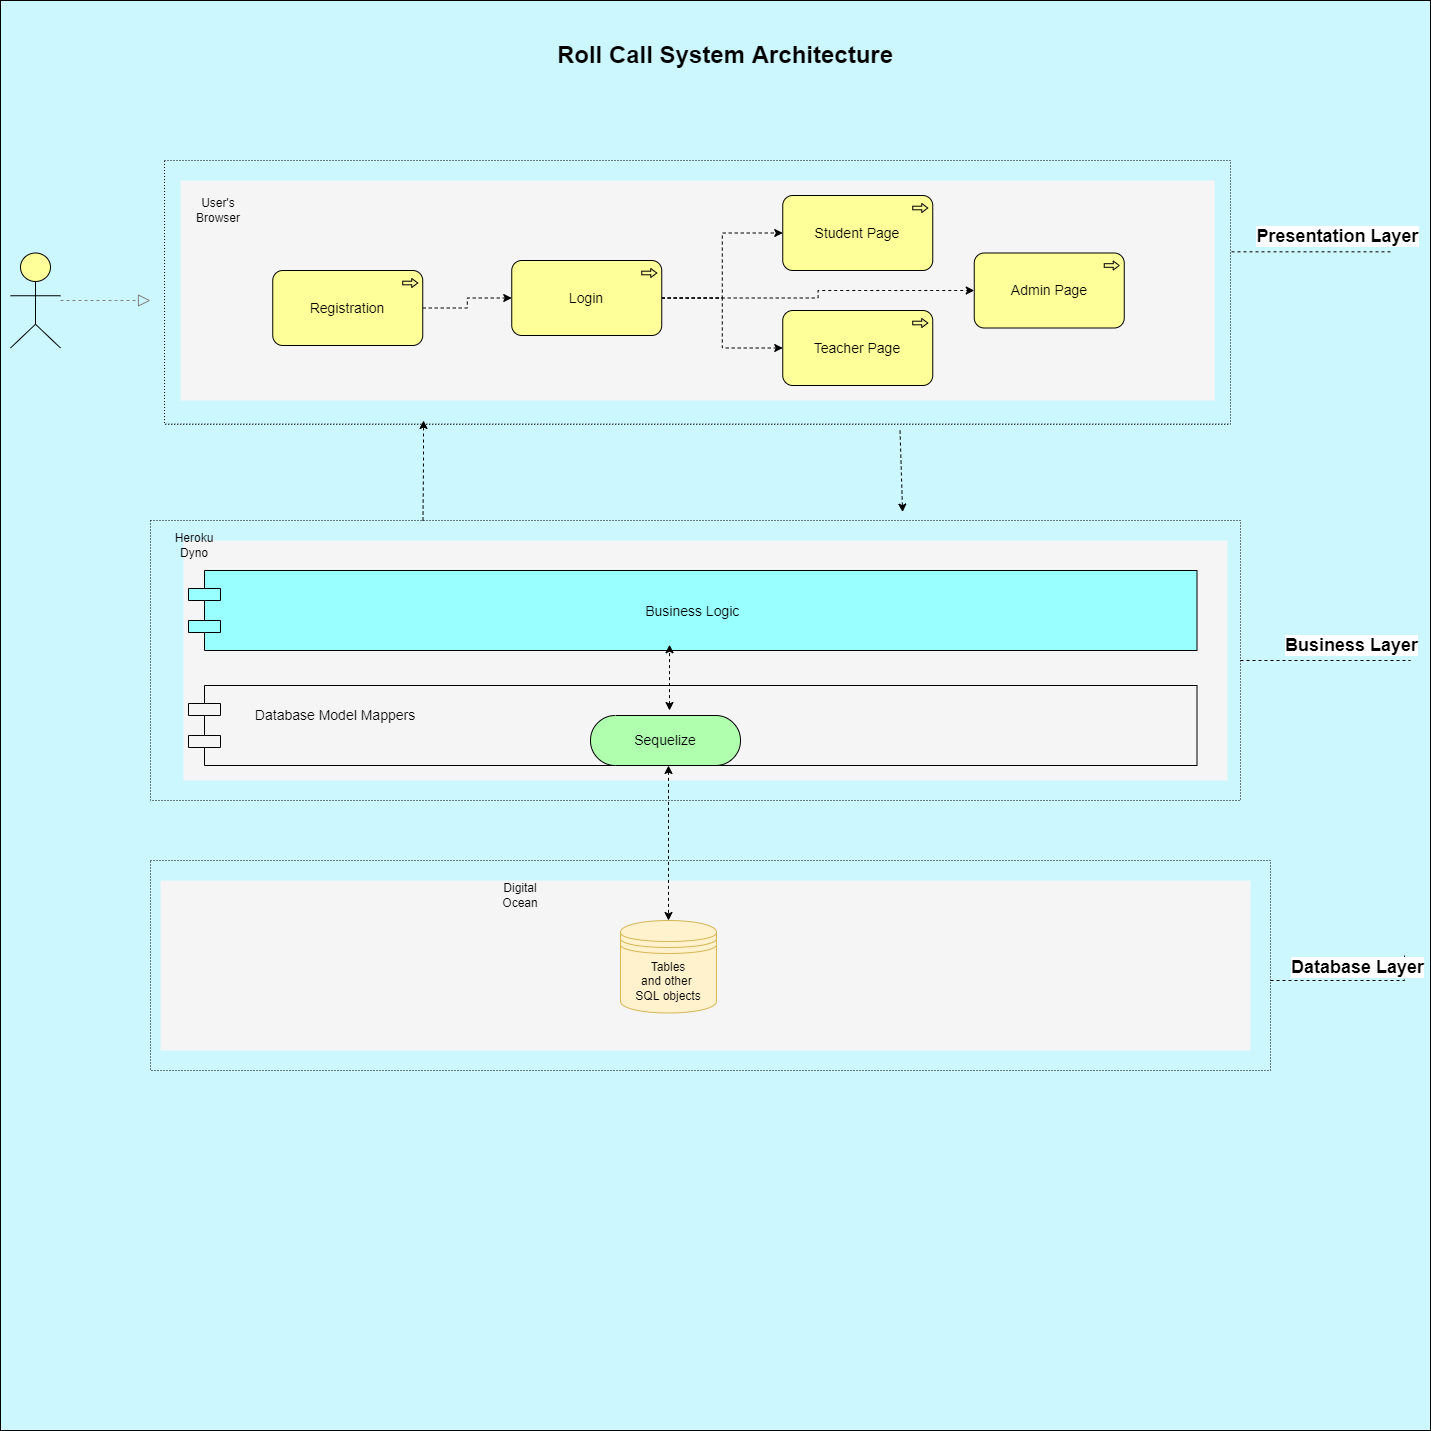

The diagram above was exported from draw.io. Its source (the exported page's mxGraphModel, read from the mxfile embedded in the PNG):
<mxGraphModel dx="6813" dy="4287" grid="1" gridSize="10" guides="1" tooltips="1" connect="1" arrows="1" fold="1" page="1" pageScale="1" pageWidth="850" pageHeight="1100" math="0" shadow="0">
  <root>
    <mxCell id="0" />
    <mxCell id="1" parent="0" />
    <mxCell id="4ZaBMJ3W7rO-SJsH1j1c-16" value="" style="whiteSpace=wrap;html=1;aspect=fixed;strokeColor=#000000;fillColor=#CCF7FF;" parent="1" vertex="1">
      <mxGeometry x="30" y="-110" width="1430" height="1430" as="geometry" />
    </mxCell>
    <mxCell id="4ZaBMJ3W7rO-SJsH1j1c-1" value="" style="whiteSpace=wrap;html=1;strokeColor=none;strokeWidth=1;fillColor=#f5f5f5;fontSize=14;" parent="1" vertex="1">
      <mxGeometry x="190" y="770" width="1090" height="170" as="geometry" />
    </mxCell>
    <mxCell id="mb6zhG8j-qQrMRfWqznS-74" value="" style="rounded=0;whiteSpace=wrap;html=1;labelBackgroundColor=none;fillColor=none;dashed=1;dashPattern=1 2;" parent="1" vertex="1">
      <mxGeometry x="194" y="50" width="1066" height="263.75" as="geometry" />
    </mxCell>
    <mxCell id="mb6zhG8j-qQrMRfWqznS-56" value="" style="rounded=0;whiteSpace=wrap;html=1;labelBackgroundColor=none;fillColor=none;dashed=1;dashPattern=1 2;" parent="1" vertex="1">
      <mxGeometry x="180" y="410" width="1090" height="280" as="geometry" />
    </mxCell>
    <mxCell id="dKdSaXE48SgPbhcamS2K-31" value="" style="whiteSpace=wrap;html=1;strokeColor=none;strokeWidth=1;fillColor=#f5f5f5;fontSize=14;" parent="1" vertex="1">
      <mxGeometry x="213" y="430" width="1044" height="240" as="geometry" />
    </mxCell>
    <mxCell id="dKdSaXE48SgPbhcamS2K-32" value="" style="whiteSpace=wrap;html=1;strokeColor=none;strokeWidth=1;fillColor=#f5f5f5;fontSize=14;" parent="1" vertex="1">
      <mxGeometry x="210" y="70" width="1034.25" height="220" as="geometry" />
    </mxCell>
    <mxCell id="mb6zhG8j-qQrMRfWqznS-51" style="edgeStyle=orthogonalEdgeStyle;rounded=0;orthogonalLoop=1;jettySize=auto;html=1;entryX=0.5;entryY=0;entryDx=0;entryDy=0;dashed=1;fontSize=16;startArrow=classic;startFill=1;endArrow=classic;endFill=1;" parent="1" source="dKdSaXE48SgPbhcamS2K-40" target="mb6zhG8j-qQrMRfWqznS-6" edge="1">
      <mxGeometry relative="1" as="geometry">
        <Array as="points">
          <mxPoint x="698" y="720" />
          <mxPoint x="698" y="720" />
        </Array>
      </mxGeometry>
    </mxCell>
    <mxCell id="dKdSaXE48SgPbhcamS2K-57" value="Student Page" style="html=1;whiteSpace=wrap;fillColor=#ffff99;shape=mxgraph.archimate3.application;appType=proc;archiType=rounded;fontSize=14;" parent="1" vertex="1">
      <mxGeometry x="812.25" y="85" width="150" height="75" as="geometry" />
    </mxCell>
    <mxCell id="dKdSaXE48SgPbhcamS2K-61" style="edgeStyle=elbowEdgeStyle;rounded=1;elbow=vertical;html=1;dashed=1;startSize=10;endArrow=block;endFill=0;endSize=10;jettySize=auto;orthogonalLoop=1;strokeColor=#808080;fontSize=14;" parent="1" source="dKdSaXE48SgPbhcamS2K-62" edge="1">
      <mxGeometry relative="1" as="geometry">
        <mxPoint x="180" y="190" as="targetPoint" />
        <Array as="points" />
      </mxGeometry>
    </mxCell>
    <mxCell id="dKdSaXE48SgPbhcamS2K-62" value="" style="html=1;whiteSpace=wrap;fillColor=#ffff99;shape=mxgraph.archimate3.actor;fontSize=14;" parent="1" vertex="1">
      <mxGeometry x="40" y="142.5" width="50" height="95" as="geometry" />
    </mxCell>
    <mxCell id="mb6zhG8j-qQrMRfWqznS-43" style="edgeStyle=orthogonalEdgeStyle;rounded=0;orthogonalLoop=1;jettySize=auto;html=1;entryX=0;entryY=0.5;entryDx=0;entryDy=0;entryPerimeter=0;dashed=1;fontSize=16;startArrow=none;startFill=0;endArrow=classic;endFill=1;" parent="1" source="mb6zhG8j-qQrMRfWqznS-1" target="mb6zhG8j-qQrMRfWqznS-3" edge="1">
      <mxGeometry relative="1" as="geometry" />
    </mxCell>
    <mxCell id="mb6zhG8j-qQrMRfWqznS-1" value="Registration" style="html=1;whiteSpace=wrap;fillColor=#ffff99;shape=mxgraph.archimate3.application;appType=proc;archiType=rounded;fontSize=14;" parent="1" vertex="1">
      <mxGeometry x="302.25" y="160" width="150" height="75" as="geometry" />
    </mxCell>
    <mxCell id="mb6zhG8j-qQrMRfWqznS-44" style="edgeStyle=orthogonalEdgeStyle;rounded=0;orthogonalLoop=1;jettySize=auto;html=1;entryX=0;entryY=0.5;entryDx=0;entryDy=0;entryPerimeter=0;dashed=1;fontSize=16;startArrow=none;startFill=0;endArrow=classic;endFill=1;" parent="1" source="mb6zhG8j-qQrMRfWqznS-3" target="dKdSaXE48SgPbhcamS2K-57" edge="1">
      <mxGeometry relative="1" as="geometry" />
    </mxCell>
    <mxCell id="mb6zhG8j-qQrMRfWqznS-45" style="edgeStyle=orthogonalEdgeStyle;rounded=0;orthogonalLoop=1;jettySize=auto;html=1;entryX=0;entryY=0.5;entryDx=0;entryDy=0;entryPerimeter=0;dashed=1;fontSize=16;startArrow=none;startFill=0;endArrow=classic;endFill=1;" parent="1" source="mb6zhG8j-qQrMRfWqznS-3" target="mb6zhG8j-qQrMRfWqznS-4" edge="1">
      <mxGeometry relative="1" as="geometry" />
    </mxCell>
    <mxCell id="mb6zhG8j-qQrMRfWqznS-47" style="edgeStyle=orthogonalEdgeStyle;rounded=0;orthogonalLoop=1;jettySize=auto;html=1;dashed=1;fontSize=16;startArrow=none;startFill=0;endArrow=classic;endFill=1;" parent="1" source="mb6zhG8j-qQrMRfWqznS-3" target="mb6zhG8j-qQrMRfWqznS-46" edge="1">
      <mxGeometry relative="1" as="geometry" />
    </mxCell>
    <mxCell id="mb6zhG8j-qQrMRfWqznS-3" value="Login" style="html=1;whiteSpace=wrap;fillColor=#ffff99;shape=mxgraph.archimate3.application;appType=proc;archiType=rounded;fontSize=14;" parent="1" vertex="1">
      <mxGeometry x="541.25" y="150" width="150" height="75" as="geometry" />
    </mxCell>
    <mxCell id="mb6zhG8j-qQrMRfWqznS-4" value="Teacher Page" style="html=1;whiteSpace=wrap;fillColor=#ffff99;shape=mxgraph.archimate3.application;appType=proc;archiType=rounded;fontSize=14;" parent="1" vertex="1">
      <mxGeometry x="812.25" y="200" width="150" height="75" as="geometry" />
    </mxCell>
    <mxCell id="mb6zhG8j-qQrMRfWqznS-6" value="Tables&lt;br&gt;and other&amp;nbsp;&lt;br&gt;SQL objects" style="shape=datastore;whiteSpace=wrap;html=1;fillColor=#fff2cc;strokeColor=#d6b656;" parent="1" vertex="1">
      <mxGeometry x="650" y="810" width="96" height="92.5" as="geometry" />
    </mxCell>
    <mxCell id="mb6zhG8j-qQrMRfWqznS-8" value="Digital Ocean" style="text;html=1;strokeColor=none;fillColor=none;align=center;verticalAlign=middle;whiteSpace=wrap;rounded=0;" parent="1" vertex="1">
      <mxGeometry x="520" y="770" width="60" height="30" as="geometry" />
    </mxCell>
    <mxCell id="mb6zhG8j-qQrMRfWqznS-32" style="edgeStyle=orthogonalEdgeStyle;rounded=0;orthogonalLoop=1;jettySize=auto;html=1;endArrow=none;endFill=0;dashed=1;startArrow=none;" parent="1" source="4ZaBMJ3W7rO-SJsH1j1c-6" edge="1">
      <mxGeometry relative="1" as="geometry">
        <mxPoint x="1434" y="843.25" as="targetPoint" />
        <mxPoint x="1264" y="843.25" as="sourcePoint" />
        <Array as="points">
          <mxPoint x="1264" y="870" />
          <mxPoint x="1434" y="870" />
        </Array>
      </mxGeometry>
    </mxCell>
    <mxCell id="mb6zhG8j-qQrMRfWqznS-33" value="&lt;b&gt;&lt;font style=&quot;font-size: 18px&quot;&gt;Database Layer&lt;/font&gt;&lt;/b&gt;" style="edgeLabel;html=1;align=center;verticalAlign=middle;resizable=0;points=[];fontSize=16;" parent="mb6zhG8j-qQrMRfWqznS-32" vertex="1" connectable="0">
      <mxGeometry x="0.1565" y="-3" relative="1" as="geometry">
        <mxPoint x="-7" y="-17" as="offset" />
      </mxGeometry>
    </mxCell>
    <mxCell id="mb6zhG8j-qQrMRfWqznS-37" style="edgeStyle=orthogonalEdgeStyle;rounded=0;orthogonalLoop=1;jettySize=auto;html=1;endArrow=none;endFill=0;dashed=1;" parent="1" edge="1">
      <mxGeometry relative="1" as="geometry">
        <mxPoint x="1421" y="141.32" as="targetPoint" />
        <mxPoint x="1261" y="141.32" as="sourcePoint" />
      </mxGeometry>
    </mxCell>
    <mxCell id="mb6zhG8j-qQrMRfWqznS-38" value="&lt;b&gt;&lt;font style=&quot;font-size: 18px&quot;&gt;Presentation Layer&lt;/font&gt;&lt;/b&gt;" style="edgeLabel;html=1;align=center;verticalAlign=middle;resizable=0;points=[];fontSize=16;" parent="mb6zhG8j-qQrMRfWqznS-37" vertex="1" connectable="0">
      <mxGeometry x="0.1565" y="-3" relative="1" as="geometry">
        <mxPoint x="12" y="-19" as="offset" />
      </mxGeometry>
    </mxCell>
    <mxCell id="mb6zhG8j-qQrMRfWqznS-39" value="Heroku&lt;br&gt;Dyno" style="text;html=1;strokeColor=none;fillColor=none;align=center;verticalAlign=middle;whiteSpace=wrap;rounded=0;" parent="1" vertex="1">
      <mxGeometry x="194" y="420" width="60" height="30" as="geometry" />
    </mxCell>
    <mxCell id="mb6zhG8j-qQrMRfWqznS-46" value="Admin Page" style="html=1;whiteSpace=wrap;fillColor=#ffff99;shape=mxgraph.archimate3.application;appType=proc;archiType=rounded;fontSize=14;" parent="1" vertex="1">
      <mxGeometry x="1003.75" y="142.5" width="150" height="75" as="geometry" />
    </mxCell>
    <mxCell id="mb6zhG8j-qQrMRfWqznS-54" value="User's&lt;br&gt;Browser" style="text;html=1;strokeColor=none;fillColor=none;align=center;verticalAlign=middle;whiteSpace=wrap;rounded=0;" parent="1" vertex="1">
      <mxGeometry x="218" y="85" width="60" height="30" as="geometry" />
    </mxCell>
    <mxCell id="mb6zhG8j-qQrMRfWqznS-58" style="rounded=0;orthogonalLoop=1;jettySize=auto;html=1;endArrow=none;endFill=0;dashed=1;exitX=1;exitY=0.5;exitDx=0;exitDy=0;" parent="1" source="mb6zhG8j-qQrMRfWqznS-56" edge="1">
      <mxGeometry relative="1" as="geometry">
        <mxPoint x="1440" y="550" as="targetPoint" />
        <mxPoint x="1260" y="430" as="sourcePoint" />
      </mxGeometry>
    </mxCell>
    <mxCell id="mb6zhG8j-qQrMRfWqznS-59" value="&lt;b&gt;&lt;font style=&quot;font-size: 18px&quot;&gt;Business Layer&lt;/font&gt;&lt;/b&gt;" style="edgeLabel;html=1;align=center;verticalAlign=middle;resizable=0;points=[];fontSize=16;" parent="mb6zhG8j-qQrMRfWqznS-58" vertex="1" connectable="0">
      <mxGeometry x="0.1565" y="-3" relative="1" as="geometry">
        <mxPoint x="12" y="-19" as="offset" />
      </mxGeometry>
    </mxCell>
    <mxCell id="mb6zhG8j-qQrMRfWqznS-61" value="Business Logic" style="shape=component;align=center;fillColor=#99ffff;gradientColor=none;fontSize=14;" parent="1" vertex="1">
      <mxGeometry x="218" y="460" width="1008.5" height="80" as="geometry" />
    </mxCell>
    <mxCell id="mb6zhG8j-qQrMRfWqznS-62" value="" style="shape=component;align=center;fillColor=none;gradientColor=none;fontSize=14;" parent="1" vertex="1">
      <mxGeometry x="218" y="575" width="1008.5" height="80" as="geometry" />
    </mxCell>
    <mxCell id="mb6zhG8j-qQrMRfWqznS-70" style="edgeStyle=orthogonalEdgeStyle;rounded=0;orthogonalLoop=1;jettySize=auto;html=1;entryX=0.477;entryY=0.928;entryDx=0;entryDy=0;entryPerimeter=0;dashed=1;fontSize=16;startArrow=classic;startFill=1;endArrow=classic;endFill=1;" parent="1" target="mb6zhG8j-qQrMRfWqznS-61" edge="1">
      <mxGeometry relative="1" as="geometry">
        <mxPoint x="699" y="600" as="sourcePoint" />
      </mxGeometry>
    </mxCell>
    <mxCell id="dKdSaXE48SgPbhcamS2K-40" value="Sequelize" style="html=1;whiteSpace=wrap;fillColor=#AFFFAF;shape=mxgraph.archimate3.service;fontSize=14;" parent="1" vertex="1">
      <mxGeometry x="620" y="605" width="150" height="50" as="geometry" />
    </mxCell>
    <mxCell id="4ZaBMJ3W7rO-SJsH1j1c-4" value="&lt;span style=&quot;font-size: 14px&quot;&gt;Database Model Mappers&lt;/span&gt;" style="text;html=1;strokeColor=none;fillColor=none;align=center;verticalAlign=middle;whiteSpace=wrap;rounded=0;" parent="1" vertex="1">
      <mxGeometry x="270" y="590" width="190" height="30" as="geometry" />
    </mxCell>
    <mxCell id="4ZaBMJ3W7rO-SJsH1j1c-12" style="rounded=0;orthogonalLoop=1;jettySize=auto;html=1;dashed=1;fontSize=16;startArrow=none;startFill=0;endArrow=classic;endFill=1;exitX=0.25;exitY=0;exitDx=0;exitDy=0;" parent="1" source="mb6zhG8j-qQrMRfWqznS-56" edge="1">
      <mxGeometry relative="1" as="geometry">
        <mxPoint x="460" y="390" as="sourcePoint" />
        <mxPoint x="453" y="310" as="targetPoint" />
        <Array as="points">
          <mxPoint x="453" y="350" />
        </Array>
      </mxGeometry>
    </mxCell>
    <mxCell id="4ZaBMJ3W7rO-SJsH1j1c-13" style="rounded=0;orthogonalLoop=1;jettySize=auto;html=1;dashed=1;fontSize=16;startArrow=none;startFill=0;endArrow=classic;endFill=1;exitX=0.69;exitY=1.024;exitDx=0;exitDy=0;exitPerimeter=0;entryX=0.69;entryY=-0.03;entryDx=0;entryDy=0;entryPerimeter=0;" parent="1" source="mb6zhG8j-qQrMRfWqznS-74" target="mb6zhG8j-qQrMRfWqznS-56" edge="1">
      <mxGeometry relative="1" as="geometry">
        <mxPoint x="747" y="310" as="sourcePoint" />
        <mxPoint x="730" y="300" as="targetPoint" />
      </mxGeometry>
    </mxCell>
    <mxCell id="4ZaBMJ3W7rO-SJsH1j1c-18" value="&lt;font style=&quot;font-size: 24px&quot;&gt;&lt;b&gt;Roll Call System Architecture&lt;/b&gt;&lt;/font&gt;" style="text;html=1;strokeColor=none;fillColor=none;align=center;verticalAlign=middle;whiteSpace=wrap;rounded=0;" parent="1" vertex="1">
      <mxGeometry x="580" y="-70" width="350" height="30" as="geometry" />
    </mxCell>
    <mxCell id="4ZaBMJ3W7rO-SJsH1j1c-6" value="" style="rounded=0;whiteSpace=wrap;html=1;labelBackgroundColor=none;fillColor=none;dashed=1;dashPattern=1 2;strokeColor=#000000;" parent="1" vertex="1">
      <mxGeometry x="180" y="750" width="1120" height="210" as="geometry" />
    </mxCell>
  </root>
</mxGraphModel>